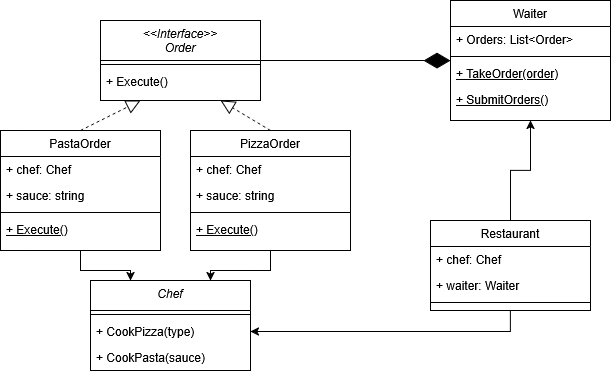

The diagram above was exported from draw.io. Its source (the exported page's mxGraphModel, read from the mxfile embedded in the PNG):
<mxGraphModel dx="1175" dy="747" grid="1" gridSize="10" guides="1" tooltips="1" connect="1" arrows="1" fold="1" page="1" pageScale="1" pageWidth="827" pageHeight="1169" math="0" shadow="0">
  <root>
    <mxCell id="0" />
    <mxCell id="1" parent="0" />
    <mxCell id="2" value="&lt;&lt;Interface&gt;&gt;&#10;Order" style="swimlane;fontStyle=2;align=center;verticalAlign=top;childLayout=stackLayout;horizontal=1;startSize=40;horizontalStack=0;resizeParent=1;resizeLast=0;collapsible=1;marginBottom=0;rounded=0;shadow=0;strokeWidth=1;" vertex="1" parent="1">
      <mxGeometry x="190" y="110" width="160" height="80" as="geometry">
        <mxRectangle x="230" y="140" width="160" height="26" as="alternateBounds" />
      </mxGeometry>
    </mxCell>
    <mxCell id="3" value="" style="line;html=1;strokeWidth=1;align=left;verticalAlign=middle;spacingTop=-1;spacingLeft=3;spacingRight=3;rotatable=0;labelPosition=right;points=[];portConstraint=eastwest;" vertex="1" parent="2">
      <mxGeometry y="40" width="160" height="8" as="geometry" />
    </mxCell>
    <mxCell id="4" value="+ Execute()" style="text;align=left;verticalAlign=top;spacingLeft=4;spacingRight=4;overflow=hidden;rotatable=0;points=[[0,0.5],[1,0.5]];portConstraint=eastwest;" vertex="1" parent="2">
      <mxGeometry y="48" width="160" height="26" as="geometry" />
    </mxCell>
    <mxCell id="5" style="edgeStyle=orthogonalEdgeStyle;rounded=0;orthogonalLoop=1;jettySize=auto;html=1;exitX=0.5;exitY=1;exitDx=0;exitDy=0;entryX=0.25;entryY=0;entryDx=0;entryDy=0;" edge="1" source="6" target="11" parent="1">
      <mxGeometry relative="1" as="geometry" />
    </mxCell>
    <mxCell id="6" value="PastaOrder" style="swimlane;fontStyle=0;align=center;verticalAlign=top;childLayout=stackLayout;horizontal=1;startSize=26;horizontalStack=0;resizeParent=1;resizeLast=0;collapsible=1;marginBottom=0;rounded=0;shadow=0;strokeWidth=1;" vertex="1" parent="1">
      <mxGeometry x="90" y="220" width="160" height="120" as="geometry">
        <mxRectangle x="130" y="380" width="160" height="26" as="alternateBounds" />
      </mxGeometry>
    </mxCell>
    <mxCell id="7" value="+ chef: Chef" style="text;align=left;verticalAlign=top;spacingLeft=4;spacingRight=4;overflow=hidden;rotatable=0;points=[[0,0.5],[1,0.5]];portConstraint=eastwest;rounded=0;shadow=0;html=0;" vertex="1" parent="6">
      <mxGeometry y="26" width="160" height="26" as="geometry" />
    </mxCell>
    <mxCell id="8" value="+ sauce: string" style="text;align=left;verticalAlign=top;spacingLeft=4;spacingRight=4;overflow=hidden;rotatable=0;points=[[0,0.5],[1,0.5]];portConstraint=eastwest;rounded=0;shadow=0;html=0;" vertex="1" parent="6">
      <mxGeometry y="52" width="160" height="26" as="geometry" />
    </mxCell>
    <mxCell id="9" value="" style="line;html=1;strokeWidth=1;align=left;verticalAlign=middle;spacingTop=-1;spacingLeft=3;spacingRight=3;rotatable=0;labelPosition=right;points=[];portConstraint=eastwest;" vertex="1" parent="6">
      <mxGeometry y="78" width="160" height="8" as="geometry" />
    </mxCell>
    <mxCell id="10" value="+ Execute()" style="text;align=left;verticalAlign=top;spacingLeft=4;spacingRight=4;overflow=hidden;rotatable=0;points=[[0,0.5],[1,0.5]];portConstraint=eastwest;fontStyle=4" vertex="1" parent="6">
      <mxGeometry y="86" width="160" height="26" as="geometry" />
    </mxCell>
    <mxCell id="11" value="Chef" style="swimlane;fontStyle=2;align=center;verticalAlign=top;childLayout=stackLayout;horizontal=1;startSize=30;horizontalStack=0;resizeParent=1;resizeLast=0;collapsible=1;marginBottom=0;rounded=0;shadow=0;strokeWidth=1;" vertex="1" parent="1">
      <mxGeometry x="180" y="370" width="160" height="90" as="geometry">
        <mxRectangle x="230" y="140" width="160" height="26" as="alternateBounds" />
      </mxGeometry>
    </mxCell>
    <mxCell id="12" value="" style="line;html=1;strokeWidth=1;align=left;verticalAlign=middle;spacingTop=-1;spacingLeft=3;spacingRight=3;rotatable=0;labelPosition=right;points=[];portConstraint=eastwest;" vertex="1" parent="11">
      <mxGeometry y="30" width="160" height="8" as="geometry" />
    </mxCell>
    <mxCell id="13" value="+ CookPizza(type)" style="text;align=left;verticalAlign=top;spacingLeft=4;spacingRight=4;overflow=hidden;rotatable=0;points=[[0,0.5],[1,0.5]];portConstraint=eastwest;" vertex="1" parent="11">
      <mxGeometry y="38" width="160" height="26" as="geometry" />
    </mxCell>
    <mxCell id="14" value="+ CookPasta(sauce)" style="text;align=left;verticalAlign=top;spacingLeft=4;spacingRight=4;overflow=hidden;rotatable=0;points=[[0,0.5],[1,0.5]];portConstraint=eastwest;" vertex="1" parent="11">
      <mxGeometry y="64" width="160" height="26" as="geometry" />
    </mxCell>
    <mxCell id="15" style="edgeStyle=orthogonalEdgeStyle;rounded=0;orthogonalLoop=1;jettySize=auto;html=1;exitX=0.5;exitY=1;exitDx=0;exitDy=0;entryX=0.75;entryY=0;entryDx=0;entryDy=0;" edge="1" source="16" target="11" parent="1">
      <mxGeometry relative="1" as="geometry" />
    </mxCell>
    <mxCell id="16" value="PizzaOrder" style="swimlane;fontStyle=0;align=center;verticalAlign=top;childLayout=stackLayout;horizontal=1;startSize=26;horizontalStack=0;resizeParent=1;resizeLast=0;collapsible=1;marginBottom=0;rounded=0;shadow=0;strokeWidth=1;" vertex="1" parent="1">
      <mxGeometry x="280" y="220" width="160" height="120" as="geometry">
        <mxRectangle x="130" y="380" width="160" height="26" as="alternateBounds" />
      </mxGeometry>
    </mxCell>
    <mxCell id="17" value="+ chef: Chef" style="text;align=left;verticalAlign=top;spacingLeft=4;spacingRight=4;overflow=hidden;rotatable=0;points=[[0,0.5],[1,0.5]];portConstraint=eastwest;rounded=0;shadow=0;html=0;" vertex="1" parent="16">
      <mxGeometry y="26" width="160" height="26" as="geometry" />
    </mxCell>
    <mxCell id="18" value="+ sauce: string" style="text;align=left;verticalAlign=top;spacingLeft=4;spacingRight=4;overflow=hidden;rotatable=0;points=[[0,0.5],[1,0.5]];portConstraint=eastwest;rounded=0;shadow=0;html=0;" vertex="1" parent="16">
      <mxGeometry y="52" width="160" height="26" as="geometry" />
    </mxCell>
    <mxCell id="19" value="" style="line;html=1;strokeWidth=1;align=left;verticalAlign=middle;spacingTop=-1;spacingLeft=3;spacingRight=3;rotatable=0;labelPosition=right;points=[];portConstraint=eastwest;" vertex="1" parent="16">
      <mxGeometry y="78" width="160" height="8" as="geometry" />
    </mxCell>
    <mxCell id="20" value="+ Execute()" style="text;align=left;verticalAlign=top;spacingLeft=4;spacingRight=4;overflow=hidden;rotatable=0;points=[[0,0.5],[1,0.5]];portConstraint=eastwest;fontStyle=4" vertex="1" parent="16">
      <mxGeometry y="86" width="160" height="26" as="geometry" />
    </mxCell>
    <mxCell id="21" value="" style="endArrow=block;dashed=1;endFill=0;endSize=12;html=1;rounded=0;exitX=0.5;exitY=0;exitDx=0;exitDy=0;entryX=0.75;entryY=1;entryDx=0;entryDy=0;" edge="1" source="16" target="2" parent="1">
      <mxGeometry width="160" relative="1" as="geometry">
        <mxPoint x="270" y="200" as="sourcePoint" />
        <mxPoint x="430" y="200" as="targetPoint" />
      </mxGeometry>
    </mxCell>
    <mxCell id="22" value="" style="endArrow=block;dashed=1;endFill=0;endSize=12;html=1;rounded=0;exitX=0.5;exitY=0;exitDx=0;exitDy=0;entryX=0.25;entryY=1;entryDx=0;entryDy=0;" edge="1" source="6" target="2" parent="1">
      <mxGeometry width="160" relative="1" as="geometry">
        <mxPoint x="90" y="219.31" as="sourcePoint" />
        <mxPoint x="250" y="219.31" as="targetPoint" />
      </mxGeometry>
    </mxCell>
    <mxCell id="23" value="Waiter" style="swimlane;fontStyle=0;align=center;verticalAlign=top;childLayout=stackLayout;horizontal=1;startSize=26;horizontalStack=0;resizeParent=1;resizeLast=0;collapsible=1;marginBottom=0;rounded=0;shadow=0;strokeWidth=1;" vertex="1" parent="1">
      <mxGeometry x="540" y="90" width="160" height="120" as="geometry">
        <mxRectangle x="130" y="380" width="160" height="26" as="alternateBounds" />
      </mxGeometry>
    </mxCell>
    <mxCell id="24" value="+ Orders: List&lt;Order&gt;" style="text;align=left;verticalAlign=top;spacingLeft=4;spacingRight=4;overflow=hidden;rotatable=0;points=[[0,0.5],[1,0.5]];portConstraint=eastwest;rounded=0;shadow=0;html=0;" vertex="1" parent="23">
      <mxGeometry y="26" width="160" height="26" as="geometry" />
    </mxCell>
    <mxCell id="25" value="" style="line;html=1;strokeWidth=1;align=left;verticalAlign=middle;spacingTop=-1;spacingLeft=3;spacingRight=3;rotatable=0;labelPosition=right;points=[];portConstraint=eastwest;" vertex="1" parent="23">
      <mxGeometry y="52" width="160" height="8" as="geometry" />
    </mxCell>
    <mxCell id="26" value="+ TakeOrder(order)" style="text;align=left;verticalAlign=top;spacingLeft=4;spacingRight=4;overflow=hidden;rotatable=0;points=[[0,0.5],[1,0.5]];portConstraint=eastwest;fontStyle=4" vertex="1" parent="23">
      <mxGeometry y="60" width="160" height="26" as="geometry" />
    </mxCell>
    <mxCell id="27" value="+ SubmitOrders()" style="text;align=left;verticalAlign=top;spacingLeft=4;spacingRight=4;overflow=hidden;rotatable=0;points=[[0,0.5],[1,0.5]];portConstraint=eastwest;fontStyle=4" vertex="1" parent="23">
      <mxGeometry y="86" width="160" height="26" as="geometry" />
    </mxCell>
    <mxCell id="28" value="" style="endArrow=diamondThin;endFill=1;endSize=24;html=1;rounded=0;entryX=0;entryY=0.5;entryDx=0;entryDy=0;exitX=1;exitY=0.5;exitDx=0;exitDy=0;" edge="1" source="2" target="23" parent="1">
      <mxGeometry width="160" relative="1" as="geometry">
        <mxPoint x="334" y="159.66" as="sourcePoint" />
        <mxPoint x="490" y="160" as="targetPoint" />
      </mxGeometry>
    </mxCell>
    <mxCell id="29" style="edgeStyle=orthogonalEdgeStyle;rounded=0;orthogonalLoop=1;jettySize=auto;html=1;exitX=0.5;exitY=0;exitDx=0;exitDy=0;entryX=0.5;entryY=1;entryDx=0;entryDy=0;" edge="1" source="31" target="23" parent="1">
      <mxGeometry relative="1" as="geometry" />
    </mxCell>
    <mxCell id="30" style="edgeStyle=orthogonalEdgeStyle;rounded=0;orthogonalLoop=1;jettySize=auto;html=1;exitX=0.5;exitY=1;exitDx=0;exitDy=0;entryX=1;entryY=0.5;entryDx=0;entryDy=0;" edge="1" source="31" target="13" parent="1">
      <mxGeometry relative="1" as="geometry" />
    </mxCell>
    <mxCell id="31" value="Restaurant" style="swimlane;fontStyle=0;align=center;verticalAlign=top;childLayout=stackLayout;horizontal=1;startSize=26;horizontalStack=0;resizeParent=1;resizeLast=0;collapsible=1;marginBottom=0;rounded=0;shadow=0;strokeWidth=1;" vertex="1" parent="1">
      <mxGeometry x="520" y="310" width="160" height="90" as="geometry">
        <mxRectangle x="130" y="380" width="160" height="26" as="alternateBounds" />
      </mxGeometry>
    </mxCell>
    <mxCell id="32" value="+ chef: Chef" style="text;align=left;verticalAlign=top;spacingLeft=4;spacingRight=4;overflow=hidden;rotatable=0;points=[[0,0.5],[1,0.5]];portConstraint=eastwest;rounded=0;shadow=0;html=0;" vertex="1" parent="31">
      <mxGeometry y="26" width="160" height="26" as="geometry" />
    </mxCell>
    <mxCell id="33" value="+ waiter: Waiter" style="text;align=left;verticalAlign=top;spacingLeft=4;spacingRight=4;overflow=hidden;rotatable=0;points=[[0,0.5],[1,0.5]];portConstraint=eastwest;rounded=0;shadow=0;html=0;" vertex="1" parent="31">
      <mxGeometry y="52" width="160" height="26" as="geometry" />
    </mxCell>
    <mxCell id="34" value="" style="line;html=1;strokeWidth=1;align=left;verticalAlign=middle;spacingTop=-1;spacingLeft=3;spacingRight=3;rotatable=0;labelPosition=right;points=[];portConstraint=eastwest;" vertex="1" parent="31">
      <mxGeometry y="78" width="160" height="8" as="geometry" />
    </mxCell>
  </root>
</mxGraphModel>